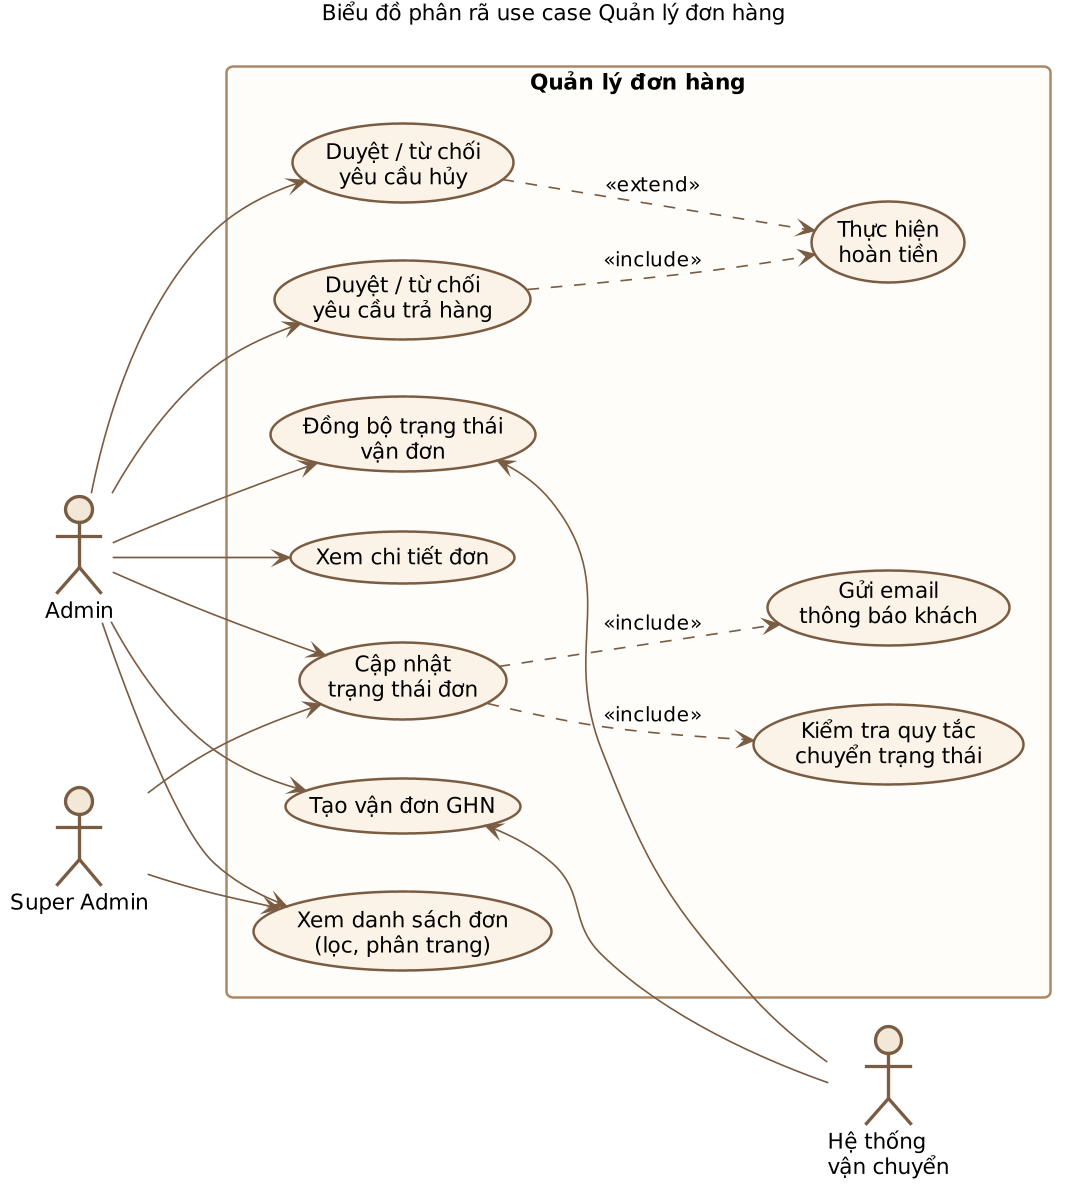

The diagram above was rendered by PlantUML. Its source (embedded in the PNG):
@startuml
skinparam dpi 160
skinparam defaultFontName "DejaVu Sans"
skinparam defaultFontSize 13
skinparam shadowing false
skinparam roundcorner 8
skinparam ArrowColor #7A5C43
skinparam ArrowFontSize 12
skinparam actorStyle awesome
skinparam actor {
  BorderColor #7A5C43
  BackgroundColor #F3E7D8
}
skinparam usecase {
  BorderColor #7A5C43
  BackgroundColor #FBF3E7
  FontSize 13
}
skinparam rectangle {
  BorderColor #A98867
  BackgroundColor #FFFDF9
}
skinparam component {
  BorderColor #7A5C43
  BackgroundColor #FBF3E7
}
skinparam database {
  BorderColor #7A5C43
  BackgroundColor #F3E7D8
}
skinparam queue {
  BorderColor #7A5C43
  BackgroundColor #F3E7D8
}
skinparam cloud {
  BorderColor #A98867
  BackgroundColor #FFFDF9
}
skinparam participant {
  BorderColor #7A5C43
  BackgroundColor #FBF3E7
}
skinparam sequence {
  LifeLineBorderColor #A98867
  LifeLineBackgroundColor #F3E7D8
  ArrowColor #7A5C43
  DividerBackgroundColor #EFE2D0
  BoxBackgroundColor #FAF5EE
  BoxBorderColor #C9B197
  GroupBackgroundColor #EFE2D0
  GroupBorderColor #A98867
}
skinparam note {
  BorderColor #C9A227
  BackgroundColor #FFF9E8
}
skinparam class {
  BorderColor #7A5C43
  BackgroundColor #FBF3E7
  HeaderBackgroundColor #E8D7C3
}
title Biểu đồ phân rã use case Quản lý đơn hàng
left to right direction
actor Admin as A
actor "Super Admin" as SA
actor "Hệ thống\nvận chuyển" as SHIP

rectangle "Quản lý đơn hàng" {
  usecase "Xem danh sách đơn\n(lọc, phân trang)" as U1
  usecase "Xem chi tiết đơn" as U2
  usecase "Cập nhật\ntrạng thái đơn" as U3
  usecase "Kiểm tra quy tắc\nchuyển trạng thái" as U4
  usecase "Tạo vận đơn GHN" as U5
  usecase "Đồng bộ trạng thái\nvận đơn" as U6
  usecase "Duyệt / từ chối\nyêu cầu hủy" as U7
  usecase "Duyệt / từ chối\nyêu cầu trả hàng" as U8
  usecase "Thực hiện\nhoàn tiền" as U9
  usecase "Gửi email\nthông báo khách" as U10
}

A --> U1
A --> U2
A --> U3
A --> U5
A --> U6
A --> U7
A --> U8
SA --> U1
SA --> U3

U3 ..> U4 : <<include>>
U3 ..> U10 : <<include>>
U5 <-- SHIP
U6 <-- SHIP
U7 ..> U9 : <<extend>>
U8 ..> U9 : <<include>>
@enduml